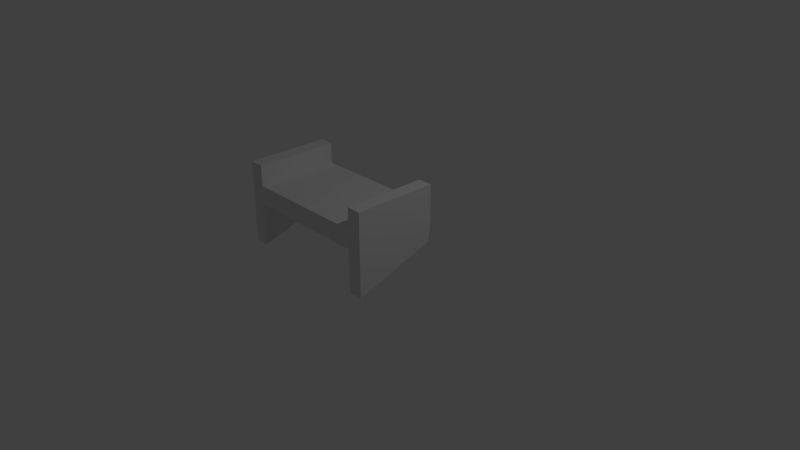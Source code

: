 # Source: wall_wooden_shelf.blend  (saved by Blender 2.79.0; exported with 4.5.12 LTS)
import bpy
from mathutils import Matrix  # noqa: F401  (used for matrix-valued properties, if any)

bpy.ops.wm.read_factory_settings(use_empty=True)
scene = bpy.context.scene
scene.name = 'Scene'

# ---- collections
col_collection_1 = bpy.data.collections.new('Collection 1'); scene.collection.children.link(col_collection_1)

# ---- materials (node trees are filled in below, after node groups)
mat_material = bpy.data.materials.new('Material')
mat_material.alpha_threshold = 0.0
mat_material.use_transparent_shadow = False
mat_material.preview_render_type = 'CUBE'
mat_material.roughness = 0.5
mat_material.line_color = (0.0, 0.0, 0.0, 1.0)

# ---- material node trees

# ---- world
world_world = bpy.data.worlds.new('World'); scene.world = world_world
world_world.color = (0.05088, 0.05088, 0.05088)
world_world.use_sun_shadow = False
world_world.sun_shadow_jitter_overblur = 0.0
world_world.cycles.sampling_method = 'MANUAL'

# ---- cameras
cam_camera = bpy.data.cameras.new('Camera')
cam_camera.clip_end = 100.0
cam_camera.lens = 35.0
cam_camera.sensor_width = 32.0
cam_camera.sensor_height = 18.0
cam_camera.ortho_scale = 7.314
cam_camera.dof.focus_distance = 0.0
cam_camera.dof.aperture_fstop = 128.0

# ---- lights
light_lamp = bpy.data.lights.new('Lamp', 'POINT')
light_lamp.transmission_factor = 0.0
light_lamp.cutoff_distance = 30.0
light_lamp.energy = 100.0
light_lamp.shadow_buffer_clip_start = 1.001
light_lamp.shadow_soft_size = 0.1
light_lamp.shadow_maximum_resolution = 0.006
light_lamp.use_absolute_resolution = True

# ---- meshes
me_cube = bpy.data.meshes.new('Cube')
me_cube.from_pydata([(1.0, 0.873, -1.0), (1.0, -0.873, -1.0), (-1.0, -0.873, -1.0), (-1.0, 0.873, -1.0), (1.0, 0.873, 1.0), (1.0, -0.873, 1.0), (-1.0, -0.873, 1.0), (-1.0, 0.873, 1.0), (1.0, -1.073, -1.0), (-1.0, -1.073, -1.0), (1.0, -1.073, 1.0), (-1.0, -1.073, 1.0), (1.0, 1.073, -1.0), (-1.0, 1.073, -1.0), (1.0, 1.073, 1.0), (-1.0, 1.073, 1.0), (1.0, 0.873, 3.218), (-1.0, 0.873, 3.218), (1.0, -0.873, 3.218), (-1.0, -0.873, 3.218), (1.0, -1.073, 3.218), (-1.0, -1.073, 3.218), (1.0, 1.073, 3.218), (-1.0, 1.073, 3.218), (1.0, 0.873, -5.527), (-0.9493, 0.873, -2.731), (1.0, -0.873, -5.527), (-0.9493, -0.873, -2.731), (1.0, -1.073, -5.527), (-0.9493, -1.073, -2.731), (1.0, 1.073, -5.527), (-0.9493, 1.073, -2.731)], [], [(0, 1, 2, 3), (4, 7, 6, 5), (0, 4, 5, 1), (6, 11, 21, 19), (2, 6, 7, 3), (7, 4, 16, 17), (8, 10, 11, 9), (6, 2, 9, 11), (1, 5, 10, 8), (9, 2, 27, 29), (14, 12, 13, 15), (3, 7, 15, 13), (13, 12, 30, 31), (4, 0, 12, 14), (18, 19, 21, 20), (17, 16, 22, 23), (15, 7, 17, 23), (14, 15, 23, 22), (5, 6, 19, 18), (10, 5, 18, 20), (11, 10, 20, 21), (4, 14, 22, 16), (27, 26, 28, 29), (24, 25, 31, 30), (12, 0, 24, 30), (2, 1, 26, 27), (0, 3, 25, 24), (8, 9, 29, 28), (1, 8, 28, 26), (3, 13, 31, 25)])
_uv = me_cube.uv_layers.new(name='UVMap')
_uv.uv.foreach_set('vector', [0.6367, 0.8296, 0.6367, 0.9996, 0.442, 0.9996, 0.442, 0.8296, 0.6367, 0.8288, 0.442, 0.8288, 0.442, 0.6588, 0.6367, 0.6588, 0.9526, 0.196, 0.9526, 0.3907, 0.7826, 0.3907, 0.7826, 0.196, 0.9143, 0.6588, 0.9338, 0.6588, 0.9338, 0.8747, 0.9143, 0.8747, 0.6375, 0.8296, 0.8323, 0.8296, 0.8323, 0.9996, 0.6375, 0.9996, 0.3915, 0.196, 0.5862, 0.196, 0.5862, 0.4119, 0.3915, 0.4119, 0.3907, 0.6375, 0.3907, 0.8323, 0.196, 0.8323, 0.196, 0.6375, 0.8331, 0.1951, 0.8331, 0.0004199, 0.8526, 0.0004199, 0.8526, 0.1951, 0.8932, 0.0004199, 0.8932, 0.1951, 0.8737, 0.1951, 0.8737, 0.0004199, 0.812, 0.8274, 0.7925, 0.8274, 0.7925, 0.6588, 0.812, 0.6588, 0.1951, 0.6375, 0.1951, 0.8323, 0.0004199, 0.8323, 0.0004199, 0.6375, 0.8729, 0.0004199, 0.8729, 0.1951, 0.8534, 0.1951, 0.8534, 0.0004199, 0.3915, 0.1951, 0.3915, 0.0004199, 0.8323, 0.0004199, 0.56, 0.1902, 0.894, 0.1951, 0.894, 0.0004199, 0.9135, 0.0004199, 0.9135, 0.1951, 0.7818, 0.4322, 0.5871, 0.4322, 0.5871, 0.4128, 0.7818, 0.4128, 0.3915, 0.4128, 0.5862, 0.4128, 0.5862, 0.4322, 0.3915, 0.4322, 0.9143, 0.442, 0.9338, 0.442, 0.9338, 0.6579, 0.9143, 0.6579, 0.442, 0.442, 0.6367, 0.442, 0.6367, 0.6579, 0.442, 0.6579, 0.5871, 0.196, 0.7818, 0.196, 0.7818, 0.4119, 0.5871, 0.4119, 0.3915, 0.6375, 0.411, 0.6375, 0.411, 0.8535, 0.3915, 0.8535, 0.6375, 0.442, 0.8323, 0.442, 0.8323, 0.6579, 0.6375, 0.6579, 0.4118, 0.6375, 0.4313, 0.6375, 0.4313, 0.8535, 0.4118, 0.8535, 0.894, 0.7738, 0.894, 0.442, 0.9135, 0.442, 0.9135, 0.7738, 0.8932, 0.442, 0.8932, 0.7738, 0.8737, 0.7738, 0.8737, 0.442, 0.8729, 0.8827, 0.8534, 0.8827, 0.8534, 0.442, 0.8729, 0.442, 0.0004199, 0.6367, 0.0004199, 0.442, 0.4411, 0.442, 0.1689, 0.6318, 0.3907, 0.4411, 0.196, 0.4411, 0.2009, 0.2726, 0.3907, 0.0004199, 0.1951, 0.4411, 0.0004199, 0.4411, 0.005359, 0.2726, 0.1951, 0.0004199, 0.8526, 0.8827, 0.8331, 0.8827, 0.8331, 0.442, 0.8526, 0.442, 0.8323, 0.8274, 0.8128, 0.8274, 0.8128, 0.6588, 0.8323, 0.6588])
me_cube.materials.append(mat_material)
me_cube.use_remesh_preserve_volume = False
me_cube.use_remesh_preserve_attributes = False
me_cube.use_mirror_vertex_groups = False
me_cube.update()

# ---- objects
ob_cube = bpy.data.objects.new('Cube', me_cube)
ob_lamp = bpy.data.objects.new('Lamp', light_lamp)
ob_camera = bpy.data.objects.new('Camera', cam_camera)

# ---- transforms, parenting, visibility, modifiers, constraints
ob_cube.location = (-0.004424, -0.4537, 0.8679)
ob_cube.rotation_euler = (0.0, 0.0, 1.571)
ob_cube.scale = (-0.5489, 0.9303, 0.1235)
ob_cube.lock_rotations_4d = False
ob_cube.empty_display_type = 'ARROWS'
ob_cube.lineart.crease_threshold = 0.0
ob_lamp.location = (4.076, 1.005, 5.904)
ob_lamp.rotation_euler = (0.6503, 0.05522, 1.866)
ob_lamp.lock_rotations_4d = False
ob_lamp.empty_display_type = 'ARROWS'
ob_lamp.color = (0.0, 0.0, 0.0, 0.0)
ob_lamp.lineart.crease_threshold = 0.0
ob_camera.location = (7.481, -6.508, 5.344)
ob_camera.rotation_euler = (1.109, 0.0, 0.8149)
ob_camera.lock_rotations_4d = False
ob_camera.empty_display_type = 'ARROWS'
ob_camera.color = (0.0, 0.0, 0.0, 0.0)
ob_camera.display_type = 'WIRE'
ob_camera.lineart.crease_threshold = 0.0

# ---- collection membership
col_collection_1.objects.link(ob_cube)
col_collection_1.objects.link(ob_lamp)
col_collection_1.objects.link(ob_camera)

# ---- scene / render settings (as saved in the file)
scene.camera = ob_camera
scene.frame_start = 1; scene.frame_end = 250; scene.frame_set(1)
scene.render.engine = 'BLENDER_EEVEE_NEXT'
scene.render.resolution_percentage = 50
scene.render.dither_intensity = 0.0
scene.cycles.use_denoising = False
scene.cycles.samples = 128
scene.cycles.sampling_pattern = 'TABULATED_SOBOL'
scene.cycles.use_adaptive_sampling = False
scene.cycles.use_light_tree = False
scene.cycles.blur_glossy = 0.0
scene.cycles.sample_clamp_indirect = 0.0
scene.view_settings.view_transform = 'Standard'
bpy.context.view_layer.update()
